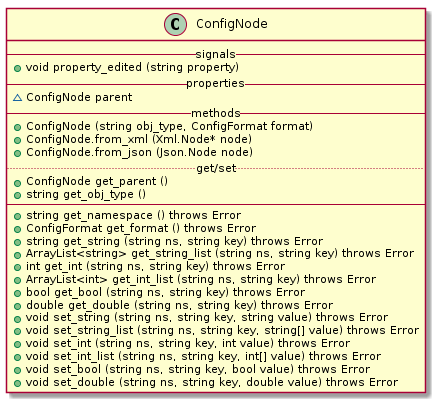

The diagram above was rendered by PlantUML. Its source (embedded in the PNG):
@startuml
class ConfigNode {
    -- signals --
    +void property_edited (string property)
    -- properties --
    ~ConfigNode parent
    -- methods --
    +ConfigNode (string obj_type, ConfigFormat format)
    +ConfigNode.from_xml (Xml.Node* node)
    +ConfigNode.from_json (Json.Node node)
    .. get/set ..
    +ConfigNode get_parent ()
    +string get_obj_type ()
    ----
    +string get_namespace () throws Error
    +ConfigFormat get_format () throws Error
    +string get_string (string ns, string key) throws Error
    +ArrayList<string> get_string_list (string ns, string key) throws Error
    +int get_int (string ns, string key) throws Error
    +ArrayList<int> get_int_list (string ns, string key) throws Error
    +bool get_bool (string ns, string key) throws Error
    +double get_double (string ns, string key) throws Error
    +void set_string (string ns, string key, string value) throws Error
    +void set_string_list (string ns, string key, string[] value) throws Error
    +void set_int (string ns, string key, int value) throws Error
    +void set_int_list (string ns, string key, int[] value) throws Error
    +void set_bool (string ns, string key, bool value) throws Error
    +void set_double (string ns, string key, double value) throws Error
}
@enduml